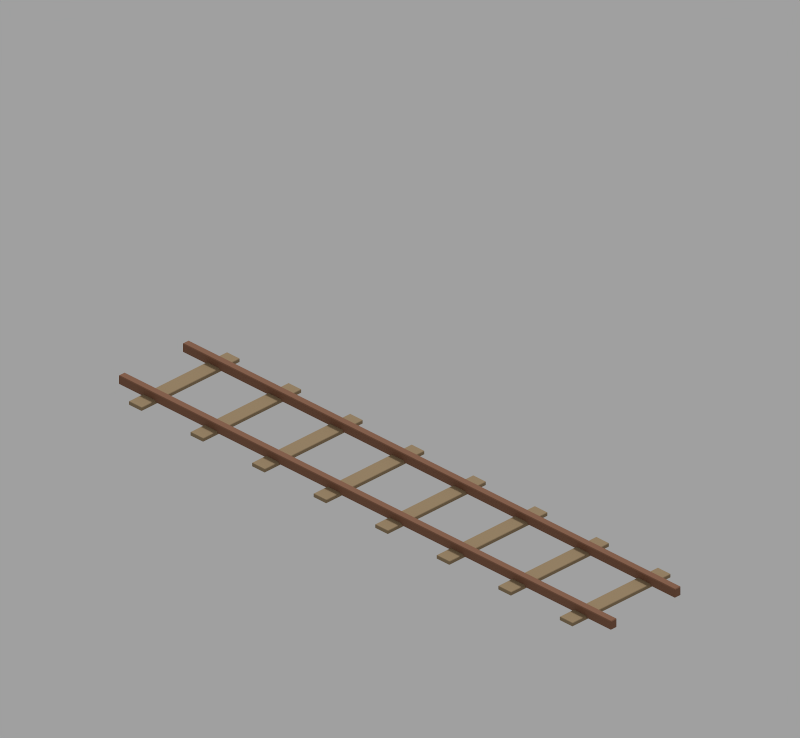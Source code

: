 # Source: environment_rail.blend  (saved by Blender 5.2.45; exported with 4.5.12 LTS)
import bpy
from mathutils import Matrix  # noqa: F401  (used for matrix-valued properties, if any)

bpy.ops.wm.read_factory_settings(use_empty=True)
scene = bpy.context.scene
scene.name = 'Scene'

# ---- collections
col_foundation = bpy.data.collections.new('Foundation'); scene.collection.children.link(col_foundation)
col_walls = bpy.data.collections.new('Walls'); scene.collection.children.link(col_walls)
col_openings = bpy.data.collections.new('Openings'); scene.collection.children.link(col_openings)
col_roof = bpy.data.collections.new('Roof'); scene.collection.children.link(col_roof)
col_details = bpy.data.collections.new('Details'); scene.collection.children.link(col_details)
col_rubble = bpy.data.collections.new('Rubble'); scene.collection.children.link(col_rubble)
col_nature = bpy.data.collections.new('Nature'); scene.collection.children.link(col_nature)

# ---- materials (node trees are filled in below, after node groups)
mat_earth___wood_light = bpy.data.materials.new('Earth | wood_light')
mat_earth___wood_light.diffuse_color = (0.32, 0.225, 0.12, 1.0)
mat_earth___rust = bpy.data.materials.new('Earth | rust')
mat_earth___rust.diffuse_color = (0.24, 0.105, 0.055, 1.0)

# ---- material node trees
mat_earth___wood_light.use_nodes = True; mat_earth___wood_light.node_tree.nodes.clear()
_N = mat_earth___wood_light.node_tree.nodes; _L = mat_earth___wood_light.node_tree.links
n0 = _N.new('ShaderNodeBsdfPrincipled'); n0.name = 'Principled BSDF'; n0.location = (-200, 100)
n0.inputs[0].default_value = (0.32, 0.225, 0.12, 1.0)
n0.inputs[2].default_value = 0.9
n0.inputs[10].default_value = 0.005
n1 = _N.new('ShaderNodeOutputMaterial'); n1.name = 'Material Output'; n1.location = (200, 100)
_L.new(n0.outputs[0], n1.inputs[0])
n1.is_active_output = True
mat_earth___rust.use_nodes = True; mat_earth___rust.node_tree.nodes.clear()
_N = mat_earth___rust.node_tree.nodes; _L = mat_earth___rust.node_tree.links
n0 = _N.new('ShaderNodeBsdfPrincipled'); n0.name = 'Principled BSDF'; n0.location = (-200, 100)
n0.inputs[0].default_value = (0.24, 0.105, 0.055, 1.0)
n0.inputs[2].default_value = 0.9
n0.inputs[10].default_value = 0.005
n1 = _N.new('ShaderNodeOutputMaterial'); n1.name = 'Material Output'; n1.location = (200, 100)
_L.new(n0.outputs[0], n1.inputs[0])
n1.is_active_output = True

# ---- world
world_pipeline_world = bpy.data.worlds.new('Pipeline_World'); scene.world = world_pipeline_world
world_pipeline_world.use_nodes = True; world_pipeline_world.node_tree.nodes.clear()
_N = world_pipeline_world.node_tree.nodes; _L = world_pipeline_world.node_tree.links
n0 = _N.new('ShaderNodeBackground'); n0.name = 'Background'; n0.location = (-200, 100)
n0.inputs[0].default_value = (1.0, 1.0, 1.0, 1.0)
n0.inputs[1].default_value = 0.35
n1 = _N.new('ShaderNodeOutputWorld'); n1.name = 'World Output'; n1.location = (200, 100)
_L.new(n0.outputs[0], n1.inputs[0])
n1.is_active_output = True

# ---- cameras
cam_pipeline_camera = bpy.data.cameras.new('Pipeline_Camera')
cam_pipeline_camera.type = 'ORTHO'
cam_pipeline_camera.sensor_fit = 'HORIZONTAL'
cam_pipeline_camera.clip_start = 0.01
cam_pipeline_camera.clip_end = 100.0
cam_pipeline_camera.ortho_scale = 9.192

# ---- lights
light_pipeline_sun = bpy.data.lights.new('Pipeline_Sun', 'SUN')
light_pipeline_sun.angle = 0.1745
light_pipeline_sun.energy = 2.0

# ---- meshes
me_cube = bpy.data.meshes.new('Cube')
me_cube.from_pydata([(-0.8, -0.105, -0.025), (-0.8, -0.105, 0.025), (-0.8, 0.105, -0.025), (-0.8, 0.105, 0.025), (0.8, -0.105, -0.025), (0.8, -0.105, 0.025), (0.8, 0.105, -0.025), (0.8, 0.105, 0.025)], [], [(0, 1, 3, 2), (2, 3, 7, 6), (6, 7, 5, 4), (4, 5, 1, 0), (2, 6, 4, 0), (7, 3, 1, 5)])
_uv = me_cube.uv_layers.new(name='UVMap')
_uv.uv.foreach_set('vector', [0.375, 0.0, 0.625, 0.0, 0.625, 0.25, 0.375, 0.25, 0.375, 0.25, 0.625, 0.25, 0.625, 0.5, 0.375, 0.5, 0.375, 0.5, 0.625, 0.5, 0.625, 0.75, 0.375, 0.75, 0.375, 0.75, 0.625, 0.75, 0.625, 1.0, 0.375, 1.0, 0.125, 0.5, 0.375, 0.5, 0.375, 0.75, 0.125, 0.75, 0.625, 0.5, 0.875, 0.5, 0.875, 0.75, 0.625, 0.75])
me_cube.materials.append(mat_earth___wood_light)
me_cube.update()
me_cube_001 = bpy.data.meshes.new('Cube.001')
me_cube_001.from_pydata([(-0.8, -0.105, -0.025), (-0.8, -0.105, 0.025), (-0.8, 0.105, -0.025), (-0.8, 0.105, 0.025), (0.8, -0.105, -0.025), (0.8, -0.105, 0.025), (0.8, 0.105, -0.025), (0.8, 0.105, 0.025)], [], [(0, 1, 3, 2), (2, 3, 7, 6), (6, 7, 5, 4), (4, 5, 1, 0), (2, 6, 4, 0), (7, 3, 1, 5)])
_uv = me_cube_001.uv_layers.new(name='UVMap')
_uv.uv.foreach_set('vector', [0.375, 0.0, 0.625, 0.0, 0.625, 0.25, 0.375, 0.25, 0.375, 0.25, 0.625, 0.25, 0.625, 0.5, 0.375, 0.5, 0.375, 0.5, 0.625, 0.5, 0.625, 0.75, 0.375, 0.75, 0.375, 0.75, 0.625, 0.75, 0.625, 1.0, 0.375, 1.0, 0.125, 0.5, 0.375, 0.5, 0.375, 0.75, 0.125, 0.75, 0.625, 0.5, 0.875, 0.5, 0.875, 0.75, 0.625, 0.75])
me_cube_001.materials.append(mat_earth___wood_light)
me_cube_001.update()
me_cube_002 = bpy.data.meshes.new('Cube.002')
me_cube_002.from_pydata([(-0.8, -0.105, -0.025), (-0.8, -0.105, 0.025), (-0.8, 0.105, -0.025), (-0.8, 0.105, 0.025), (0.8, -0.105, -0.025), (0.8, -0.105, 0.025), (0.8, 0.105, -0.025), (0.8, 0.105, 0.025)], [], [(0, 1, 3, 2), (2, 3, 7, 6), (6, 7, 5, 4), (4, 5, 1, 0), (2, 6, 4, 0), (7, 3, 1, 5)])
_uv = me_cube_002.uv_layers.new(name='UVMap')
_uv.uv.foreach_set('vector', [0.375, 0.0, 0.625, 0.0, 0.625, 0.25, 0.375, 0.25, 0.375, 0.25, 0.625, 0.25, 0.625, 0.5, 0.375, 0.5, 0.375, 0.5, 0.625, 0.5, 0.625, 0.75, 0.375, 0.75, 0.375, 0.75, 0.625, 0.75, 0.625, 1.0, 0.375, 1.0, 0.125, 0.5, 0.375, 0.5, 0.375, 0.75, 0.125, 0.75, 0.625, 0.5, 0.875, 0.5, 0.875, 0.75, 0.625, 0.75])
me_cube_002.materials.append(mat_earth___wood_light)
me_cube_002.update()
me_cube_003 = bpy.data.meshes.new('Cube.003')
me_cube_003.from_pydata([(-0.8, -0.105, -0.025), (-0.8, -0.105, 0.025), (-0.8, 0.105, -0.025), (-0.8, 0.105, 0.025), (0.8, -0.105, -0.025), (0.8, -0.105, 0.025), (0.8, 0.105, -0.025), (0.8, 0.105, 0.025)], [], [(0, 1, 3, 2), (2, 3, 7, 6), (6, 7, 5, 4), (4, 5, 1, 0), (2, 6, 4, 0), (7, 3, 1, 5)])
_uv = me_cube_003.uv_layers.new(name='UVMap')
_uv.uv.foreach_set('vector', [0.375, 0.0, 0.625, 0.0, 0.625, 0.25, 0.375, 0.25, 0.375, 0.25, 0.625, 0.25, 0.625, 0.5, 0.375, 0.5, 0.375, 0.5, 0.625, 0.5, 0.625, 0.75, 0.375, 0.75, 0.375, 0.75, 0.625, 0.75, 0.625, 1.0, 0.375, 1.0, 0.125, 0.5, 0.375, 0.5, 0.375, 0.75, 0.125, 0.75, 0.625, 0.5, 0.875, 0.5, 0.875, 0.75, 0.625, 0.75])
me_cube_003.materials.append(mat_earth___wood_light)
me_cube_003.update()
me_cube_004 = bpy.data.meshes.new('Cube.004')
me_cube_004.from_pydata([(-0.8, -0.105, -0.025), (-0.8, -0.105, 0.025), (-0.8, 0.105, -0.025), (-0.8, 0.105, 0.025), (0.8, -0.105, -0.025), (0.8, -0.105, 0.025), (0.8, 0.105, -0.025), (0.8, 0.105, 0.025)], [], [(0, 1, 3, 2), (2, 3, 7, 6), (6, 7, 5, 4), (4, 5, 1, 0), (2, 6, 4, 0), (7, 3, 1, 5)])
_uv = me_cube_004.uv_layers.new(name='UVMap')
_uv.uv.foreach_set('vector', [0.375, 0.0, 0.625, 0.0, 0.625, 0.25, 0.375, 0.25, 0.375, 0.25, 0.625, 0.25, 0.625, 0.5, 0.375, 0.5, 0.375, 0.5, 0.625, 0.5, 0.625, 0.75, 0.375, 0.75, 0.375, 0.75, 0.625, 0.75, 0.625, 1.0, 0.375, 1.0, 0.125, 0.5, 0.375, 0.5, 0.375, 0.75, 0.125, 0.75, 0.625, 0.5, 0.875, 0.5, 0.875, 0.75, 0.625, 0.75])
me_cube_004.materials.append(mat_earth___wood_light)
me_cube_004.update()
me_cube_005 = bpy.data.meshes.new('Cube.005')
me_cube_005.from_pydata([(-0.8, -0.105, -0.025), (-0.8, -0.105, 0.025), (-0.8, 0.105, -0.025), (-0.8, 0.105, 0.025), (0.8, -0.105, -0.025), (0.8, -0.105, 0.025), (0.8, 0.105, -0.025), (0.8, 0.105, 0.025)], [], [(0, 1, 3, 2), (2, 3, 7, 6), (6, 7, 5, 4), (4, 5, 1, 0), (2, 6, 4, 0), (7, 3, 1, 5)])
_uv = me_cube_005.uv_layers.new(name='UVMap')
_uv.uv.foreach_set('vector', [0.375, 0.0, 0.625, 0.0, 0.625, 0.25, 0.375, 0.25, 0.375, 0.25, 0.625, 0.25, 0.625, 0.5, 0.375, 0.5, 0.375, 0.5, 0.625, 0.5, 0.625, 0.75, 0.375, 0.75, 0.375, 0.75, 0.625, 0.75, 0.625, 1.0, 0.375, 1.0, 0.125, 0.5, 0.375, 0.5, 0.375, 0.75, 0.125, 0.75, 0.625, 0.5, 0.875, 0.5, 0.875, 0.75, 0.625, 0.75])
me_cube_005.materials.append(mat_earth___wood_light)
me_cube_005.update()
me_cube_006 = bpy.data.meshes.new('Cube.006')
me_cube_006.from_pydata([(-0.8, -0.105, -0.025), (-0.8, -0.105, 0.025), (-0.8, 0.105, -0.025), (-0.8, 0.105, 0.025), (0.8, -0.105, -0.025), (0.8, -0.105, 0.025), (0.8, 0.105, -0.025), (0.8, 0.105, 0.025)], [], [(0, 1, 3, 2), (2, 3, 7, 6), (6, 7, 5, 4), (4, 5, 1, 0), (2, 6, 4, 0), (7, 3, 1, 5)])
_uv = me_cube_006.uv_layers.new(name='UVMap')
_uv.uv.foreach_set('vector', [0.375, 0.0, 0.625, 0.0, 0.625, 0.25, 0.375, 0.25, 0.375, 0.25, 0.625, 0.25, 0.625, 0.5, 0.375, 0.5, 0.375, 0.5, 0.625, 0.5, 0.625, 0.75, 0.375, 0.75, 0.375, 0.75, 0.625, 0.75, 0.625, 1.0, 0.375, 1.0, 0.125, 0.5, 0.375, 0.5, 0.375, 0.75, 0.125, 0.75, 0.625, 0.5, 0.875, 0.5, 0.875, 0.75, 0.625, 0.75])
me_cube_006.materials.append(mat_earth___wood_light)
me_cube_006.update()
me_cube_007 = bpy.data.meshes.new('Cube.007')
me_cube_007.from_pydata([(-0.8, -0.105, -0.025), (-0.8, -0.105, 0.025), (-0.8, 0.105, -0.025), (-0.8, 0.105, 0.025), (0.8, -0.105, -0.025), (0.8, -0.105, 0.025), (0.8, 0.105, -0.025), (0.8, 0.105, 0.025)], [], [(0, 1, 3, 2), (2, 3, 7, 6), (6, 7, 5, 4), (4, 5, 1, 0), (2, 6, 4, 0), (7, 3, 1, 5)])
_uv = me_cube_007.uv_layers.new(name='UVMap')
_uv.uv.foreach_set('vector', [0.375, 0.0, 0.625, 0.0, 0.625, 0.25, 0.375, 0.25, 0.375, 0.25, 0.625, 0.25, 0.625, 0.5, 0.375, 0.5, 0.375, 0.5, 0.625, 0.5, 0.625, 0.75, 0.375, 0.75, 0.375, 0.75, 0.625, 0.75, 0.625, 1.0, 0.375, 1.0, 0.125, 0.5, 0.375, 0.5, 0.375, 0.75, 0.125, 0.75, 0.625, 0.5, 0.875, 0.5, 0.875, 0.75, 0.625, 0.75])
me_cube_007.materials.append(mat_earth___wood_light)
me_cube_007.update()
me_cube_008 = bpy.data.meshes.new('Cube.008')
me_cube_008.from_pydata([(-0.05, -4.0, -0.06), (-0.05, -4.0, 0.06), (-0.05, 4.0, -0.06), (-0.05, 4.0, 0.06), (0.05, -4.0, -0.06), (0.05, -4.0, 0.06), (0.05, 4.0, -0.06), (0.05, 4.0, 0.06)], [], [(0, 1, 3, 2), (2, 3, 7, 6), (6, 7, 5, 4), (4, 5, 1, 0), (2, 6, 4, 0), (7, 3, 1, 5)])
_uv = me_cube_008.uv_layers.new(name='UVMap')
_uv.uv.foreach_set('vector', [0.375, 0.0, 0.625, 0.0, 0.625, 0.25, 0.375, 0.25, 0.375, 0.25, 0.625, 0.25, 0.625, 0.5, 0.375, 0.5, 0.375, 0.5, 0.625, 0.5, 0.625, 0.75, 0.375, 0.75, 0.375, 0.75, 0.625, 0.75, 0.625, 1.0, 0.375, 1.0, 0.125, 0.5, 0.375, 0.5, 0.375, 0.75, 0.125, 0.75, 0.625, 0.5, 0.875, 0.5, 0.875, 0.75, 0.625, 0.75])
me_cube_008.materials.append(mat_earth___rust)
me_cube_008.update()
me_cube_009 = bpy.data.meshes.new('Cube.009')
me_cube_009.from_pydata([(-0.05, -4.0, -0.06), (-0.05, -4.0, 0.06), (-0.05, 4.0, -0.06), (-0.05, 4.0, 0.06), (0.05, -4.0, -0.06), (0.05, -4.0, 0.06), (0.05, 4.0, -0.06), (0.05, 4.0, 0.06)], [], [(0, 1, 3, 2), (2, 3, 7, 6), (6, 7, 5, 4), (4, 5, 1, 0), (2, 6, 4, 0), (7, 3, 1, 5)])
_uv = me_cube_009.uv_layers.new(name='UVMap')
_uv.uv.foreach_set('vector', [0.375, 0.0, 0.625, 0.0, 0.625, 0.25, 0.375, 0.25, 0.375, 0.25, 0.625, 0.25, 0.625, 0.5, 0.375, 0.5, 0.375, 0.5, 0.625, 0.5, 0.625, 0.75, 0.375, 0.75, 0.375, 0.75, 0.625, 0.75, 0.625, 1.0, 0.375, 1.0, 0.125, 0.5, 0.375, 0.5, 0.375, 0.75, 0.125, 0.75, 0.625, 0.5, 0.875, 0.5, 0.875, 0.75, 0.625, 0.75])
me_cube_009.materials.append(mat_earth___rust)
me_cube_009.update()

# ---- objects
ob_pipeline_camera = bpy.data.objects.new('Pipeline_Camera', cam_pipeline_camera)
ob_pipeline_sun = bpy.data.objects.new('Pipeline_Sun', light_pipeline_sun)
ob_assetfacing = bpy.data.objects.new('AssetFacing', None)
ob_buried_sleeper_0 = bpy.data.objects.new('Buried sleeper 0', me_cube)
ob_buried_sleeper_1 = bpy.data.objects.new('Buried sleeper 1', me_cube_001)
ob_buried_sleeper_2 = bpy.data.objects.new('Buried sleeper 2', me_cube_002)
ob_buried_sleeper_3 = bpy.data.objects.new('Buried sleeper 3', me_cube_003)
ob_buried_sleeper_4 = bpy.data.objects.new('Buried sleeper 4', me_cube_004)
ob_buried_sleeper_5 = bpy.data.objects.new('Buried sleeper 5', me_cube_005)
ob_buried_sleeper_6 = bpy.data.objects.new('Buried sleeper 6', me_cube_006)
ob_buried_sleeper_7 = bpy.data.objects.new('Buried sleeper 7', me_cube_007)
ob_worn_rail__1 = bpy.data.objects.new('Worn rail -1', me_cube_008)
ob_worn_rail_1 = bpy.data.objects.new('Worn rail 1', me_cube_009)

# ---- transforms, parenting, visibility, modifiers, constraints
ob_pipeline_camera.location = (11.75, 11.75, 11.22)
ob_pipeline_camera.rotation_euler = (1.047, 1.96e-08, 2.356)
ob_pipeline_sun.location = (0.0, 0.0, 0.0)
ob_pipeline_sun.rotation_euler = (0.4363, -0.5236, -0.4363)
ob_assetfacing.location = (0.0, 0.0, 0.0)
ob_assetfacing.empty_display_size = 0.3
ob_buried_sleeper_0.parent = ob_assetfacing
ob_buried_sleeper_0.location = (0.0, -3.5, 0.025)
_m = ob_buried_sleeper_0.modifiers.new('Broad machined edges', 'BEVEL')
_m.width = 0.006
_m.width_pct = 0.006
_m.material = 0
ob_buried_sleeper_1.parent = ob_assetfacing
ob_buried_sleeper_1.location = (0.0, -2.5, 0.025)
_m = ob_buried_sleeper_1.modifiers.new('Broad machined edges', 'BEVEL')
_m.width = 0.006
_m.width_pct = 0.006
_m.material = 0
ob_buried_sleeper_2.parent = ob_assetfacing
ob_buried_sleeper_2.location = (0.0, -1.5, 0.025)
_m = ob_buried_sleeper_2.modifiers.new('Broad machined edges', 'BEVEL')
_m.width = 0.006
_m.width_pct = 0.006
_m.material = 0
ob_buried_sleeper_3.parent = ob_assetfacing
ob_buried_sleeper_3.location = (0.0, -0.5, 0.025)
_m = ob_buried_sleeper_3.modifiers.new('Broad machined edges', 'BEVEL')
_m.width = 0.006
_m.width_pct = 0.006
_m.material = 0
ob_buried_sleeper_4.parent = ob_assetfacing
ob_buried_sleeper_4.location = (0.0, 0.5, 0.025)
_m = ob_buried_sleeper_4.modifiers.new('Broad machined edges', 'BEVEL')
_m.width = 0.006
_m.width_pct = 0.006
_m.material = 0
ob_buried_sleeper_5.parent = ob_assetfacing
ob_buried_sleeper_5.location = (0.0, 1.5, 0.025)
_m = ob_buried_sleeper_5.modifiers.new('Broad machined edges', 'BEVEL')
_m.width = 0.006
_m.width_pct = 0.006
_m.material = 0
ob_buried_sleeper_6.parent = ob_assetfacing
ob_buried_sleeper_6.location = (0.0, 2.5, 0.025)
_m = ob_buried_sleeper_6.modifiers.new('Broad machined edges', 'BEVEL')
_m.width = 0.006
_m.width_pct = 0.006
_m.material = 0
ob_buried_sleeper_7.parent = ob_assetfacing
ob_buried_sleeper_7.location = (0.0, 3.5, 0.025)
_m = ob_buried_sleeper_7.modifiers.new('Broad machined edges', 'BEVEL')
_m.width = 0.006
_m.width_pct = 0.006
_m.material = 0
ob_worn_rail__1.parent = ob_assetfacing
ob_worn_rail__1.location = (-0.52, 0.0, 0.08)
_m = ob_worn_rail__1.modifiers.new('Broad machined edges', 'BEVEL')
_m.width = 0.009
_m.width_pct = 0.009
_m.material = 0
ob_worn_rail_1.parent = ob_assetfacing
ob_worn_rail_1.location = (0.52, 0.0, 0.08)
_m = ob_worn_rail_1.modifiers.new('Broad machined edges', 'BEVEL')
_m.width = 0.009
_m.width_pct = 0.009
_m.material = 0

# ---- collection membership
scene.collection.objects.link(ob_pipeline_camera)
scene.collection.objects.link(ob_pipeline_sun)
col_foundation.objects.link(ob_assetfacing)
col_foundation.objects.link(ob_buried_sleeper_0)
col_foundation.objects.link(ob_buried_sleeper_1)
col_foundation.objects.link(ob_buried_sleeper_2)
col_foundation.objects.link(ob_buried_sleeper_3)
col_foundation.objects.link(ob_buried_sleeper_4)
col_foundation.objects.link(ob_buried_sleeper_5)
col_foundation.objects.link(ob_buried_sleeper_6)
col_foundation.objects.link(ob_buried_sleeper_7)
col_details.objects.link(ob_worn_rail__1)
col_details.objects.link(ob_worn_rail_1)

# ---- scene / render settings (as saved in the file)
scene.camera = ob_pipeline_camera
scene.frame_start = 1; scene.frame_end = 250; scene.frame_set(1)
scene.render.engine = 'CYCLES'
scene.render.image_settings.compression = 100
scene.render.resolution_x = 3328
scene.render.resolution_y = 3072
scene.render.dither_intensity = 0.0
scene.render.film_transparent = True
scene.render.use_compositing = False
scene.render.use_sequencer = False
scene.render.bake_bias = 0.0
scene.render.bake_samples = 0
scene.render.compositor_device = 'GPU'
scene.cycles.use_denoising = False
scene.cycles.samples = 64
scene.cycles.use_adaptive_sampling = False
scene.cycles.pixel_filter_type = 'BOX'
scene.cycles.filter_width = 1.0
scene.eevee.use_volume_custom_range = False
scene.eevee.fast_gi_thickness_near = 0.1
scene.eevee.fast_gi_thickness_far = 0.0
scene.eevee.ray_tracing_options.screen_trace_thickness = 0.1
scene.view_settings.view_transform = 'Standard'
bpy.context.view_layer.update()
